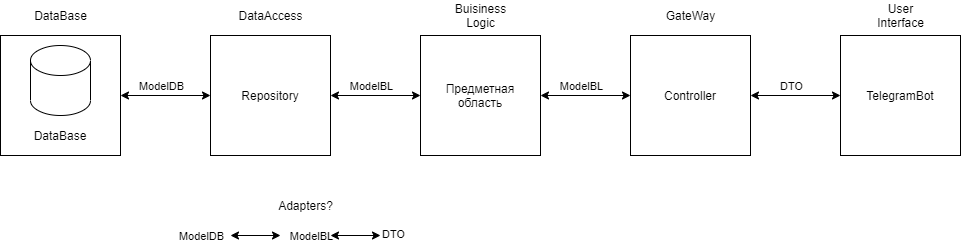

The diagram above was exported from draw.io. Its source (the exported page's mxGraphModel, read from the mxfile embedded in the PNG):
<mxGraphModel dx="952" dy="644" grid="1" gridSize="10" guides="1" tooltips="1" connect="1" arrows="1" fold="1" page="1" pageScale="1" pageWidth="827" pageHeight="1169" math="0" shadow="0">
  <root>
    <mxCell id="0" />
    <mxCell id="1" parent="0" />
    <mxCell id="6FLjUZzUFgMVwfMcdnKA-1" value="" style="rounded=0;whiteSpace=wrap;html=1;" vertex="1" parent="1">
      <mxGeometry x="170" y="280" width="120" height="120" as="geometry" />
    </mxCell>
    <mxCell id="6FLjUZzUFgMVwfMcdnKA-3" value="DataBase" style="text;html=1;align=center;verticalAlign=middle;resizable=0;points=[];autosize=1;" vertex="1" parent="1">
      <mxGeometry x="195" y="250" width="70" height="20" as="geometry" />
    </mxCell>
    <mxCell id="6FLjUZzUFgMVwfMcdnKA-5" value="" style="shape=cylinder3;whiteSpace=wrap;html=1;boundedLbl=1;backgroundOutline=1;size=15;" vertex="1" parent="1">
      <mxGeometry x="200" y="290" width="60" height="70" as="geometry" />
    </mxCell>
    <mxCell id="6FLjUZzUFgMVwfMcdnKA-6" value="DataBase" style="text;html=1;strokeColor=none;fillColor=none;align=center;verticalAlign=middle;whiteSpace=wrap;rounded=0;" vertex="1" parent="1">
      <mxGeometry x="210" y="370" width="40" height="20" as="geometry" />
    </mxCell>
    <mxCell id="6FLjUZzUFgMVwfMcdnKA-7" value="" style="rounded=0;whiteSpace=wrap;html=1;" vertex="1" parent="1">
      <mxGeometry x="380" y="280" width="120" height="120" as="geometry" />
    </mxCell>
    <mxCell id="6FLjUZzUFgMVwfMcdnKA-8" value="DataAccess" style="text;html=1;align=center;verticalAlign=middle;resizable=0;points=[];autosize=1;" vertex="1" parent="1">
      <mxGeometry x="400" y="250" width="80" height="20" as="geometry" />
    </mxCell>
    <mxCell id="6FLjUZzUFgMVwfMcdnKA-10" value="Repository" style="text;html=1;strokeColor=none;fillColor=none;align=center;verticalAlign=middle;whiteSpace=wrap;rounded=0;" vertex="1" parent="1">
      <mxGeometry x="420" y="330" width="40" height="20" as="geometry" />
    </mxCell>
    <mxCell id="6FLjUZzUFgMVwfMcdnKA-11" value="" style="endArrow=classic;startArrow=classic;html=1;exitX=1;exitY=0.5;exitDx=0;exitDy=0;entryX=0;entryY=0.5;entryDx=0;entryDy=0;" edge="1" parent="1" source="6FLjUZzUFgMVwfMcdnKA-1" target="6FLjUZzUFgMVwfMcdnKA-7">
      <mxGeometry width="50" height="50" relative="1" as="geometry">
        <mxPoint x="390" y="420" as="sourcePoint" />
        <mxPoint x="440" y="370" as="targetPoint" />
      </mxGeometry>
    </mxCell>
    <mxCell id="6FLjUZzUFgMVwfMcdnKA-12" value="ModelDB" style="edgeLabel;html=1;align=center;verticalAlign=middle;resizable=0;points=[];" vertex="1" connectable="0" parent="6FLjUZzUFgMVwfMcdnKA-11">
      <mxGeometry x="-0.3619" relative="1" as="geometry">
        <mxPoint x="11" y="-10" as="offset" />
      </mxGeometry>
    </mxCell>
    <mxCell id="6FLjUZzUFgMVwfMcdnKA-13" value="" style="rounded=0;whiteSpace=wrap;html=1;" vertex="1" parent="1">
      <mxGeometry x="590" y="280" width="120" height="120" as="geometry" />
    </mxCell>
    <mxCell id="6FLjUZzUFgMVwfMcdnKA-14" value="Buisiness&lt;br&gt;Logic" style="text;html=1;align=center;verticalAlign=middle;resizable=0;points=[];autosize=1;" vertex="1" parent="1">
      <mxGeometry x="615" y="245" width="70" height="30" as="geometry" />
    </mxCell>
    <mxCell id="6FLjUZzUFgMVwfMcdnKA-15" value="Предметная&lt;br&gt;область" style="text;html=1;strokeColor=none;fillColor=none;align=center;verticalAlign=middle;whiteSpace=wrap;rounded=0;" vertex="1" parent="1">
      <mxGeometry x="630" y="330" width="40" height="20" as="geometry" />
    </mxCell>
    <mxCell id="6FLjUZzUFgMVwfMcdnKA-16" value="" style="endArrow=classic;startArrow=classic;html=1;exitX=1;exitY=0.5;exitDx=0;exitDy=0;entryX=0;entryY=0.5;entryDx=0;entryDy=0;" edge="1" parent="1" target="6FLjUZzUFgMVwfMcdnKA-13">
      <mxGeometry width="50" height="50" relative="1" as="geometry">
        <mxPoint x="500" y="340" as="sourcePoint" />
        <mxPoint x="650" y="370" as="targetPoint" />
      </mxGeometry>
    </mxCell>
    <mxCell id="6FLjUZzUFgMVwfMcdnKA-17" value="ModelBL" style="edgeLabel;html=1;align=center;verticalAlign=middle;resizable=0;points=[];" vertex="1" connectable="0" parent="6FLjUZzUFgMVwfMcdnKA-16">
      <mxGeometry x="-0.3619" relative="1" as="geometry">
        <mxPoint x="11" y="-10" as="offset" />
      </mxGeometry>
    </mxCell>
    <mxCell id="6FLjUZzUFgMVwfMcdnKA-24" value="" style="rounded=0;whiteSpace=wrap;html=1;" vertex="1" parent="1">
      <mxGeometry x="800" y="280" width="120" height="120" as="geometry" />
    </mxCell>
    <mxCell id="6FLjUZzUFgMVwfMcdnKA-25" value="GateWay" style="text;html=1;align=center;verticalAlign=middle;resizable=0;points=[];autosize=1;" vertex="1" parent="1">
      <mxGeometry x="825" y="250" width="70" height="20" as="geometry" />
    </mxCell>
    <mxCell id="6FLjUZzUFgMVwfMcdnKA-26" value="Controller" style="text;html=1;strokeColor=none;fillColor=none;align=center;verticalAlign=middle;whiteSpace=wrap;rounded=0;" vertex="1" parent="1">
      <mxGeometry x="840" y="330" width="40" height="20" as="geometry" />
    </mxCell>
    <mxCell id="6FLjUZzUFgMVwfMcdnKA-27" value="" style="endArrow=classic;startArrow=classic;html=1;exitX=1;exitY=0.5;exitDx=0;exitDy=0;entryX=0;entryY=0.5;entryDx=0;entryDy=0;" edge="1" parent="1" target="6FLjUZzUFgMVwfMcdnKA-24">
      <mxGeometry width="50" height="50" relative="1" as="geometry">
        <mxPoint x="710" y="340" as="sourcePoint" />
        <mxPoint x="860" y="370" as="targetPoint" />
      </mxGeometry>
    </mxCell>
    <mxCell id="6FLjUZzUFgMVwfMcdnKA-28" value="ModelBL" style="edgeLabel;html=1;align=center;verticalAlign=middle;resizable=0;points=[];" vertex="1" connectable="0" parent="6FLjUZzUFgMVwfMcdnKA-27">
      <mxGeometry x="-0.3619" relative="1" as="geometry">
        <mxPoint x="11" y="-10" as="offset" />
      </mxGeometry>
    </mxCell>
    <mxCell id="6FLjUZzUFgMVwfMcdnKA-29" value="" style="rounded=0;whiteSpace=wrap;html=1;" vertex="1" parent="1">
      <mxGeometry x="1010" y="280" width="120" height="120" as="geometry" />
    </mxCell>
    <mxCell id="6FLjUZzUFgMVwfMcdnKA-30" value="User&lt;br&gt;Interface" style="text;html=1;align=center;verticalAlign=middle;resizable=0;points=[];autosize=1;" vertex="1" parent="1">
      <mxGeometry x="1040" y="245" width="60" height="30" as="geometry" />
    </mxCell>
    <mxCell id="6FLjUZzUFgMVwfMcdnKA-31" value="TelegramBot" style="text;html=1;strokeColor=none;fillColor=none;align=center;verticalAlign=middle;whiteSpace=wrap;rounded=0;" vertex="1" parent="1">
      <mxGeometry x="1050" y="330" width="40" height="20" as="geometry" />
    </mxCell>
    <mxCell id="6FLjUZzUFgMVwfMcdnKA-32" value="" style="endArrow=classic;startArrow=classic;html=1;exitX=1;exitY=0.5;exitDx=0;exitDy=0;entryX=0;entryY=0.5;entryDx=0;entryDy=0;" edge="1" parent="1" target="6FLjUZzUFgMVwfMcdnKA-29">
      <mxGeometry width="50" height="50" relative="1" as="geometry">
        <mxPoint x="920" y="340" as="sourcePoint" />
        <mxPoint x="1070" y="370" as="targetPoint" />
      </mxGeometry>
    </mxCell>
    <mxCell id="6FLjUZzUFgMVwfMcdnKA-33" value="DTO" style="edgeLabel;html=1;align=center;verticalAlign=middle;resizable=0;points=[];" vertex="1" connectable="0" parent="6FLjUZzUFgMVwfMcdnKA-32">
      <mxGeometry x="-0.3619" relative="1" as="geometry">
        <mxPoint x="11" y="-10" as="offset" />
      </mxGeometry>
    </mxCell>
    <mxCell id="6FLjUZzUFgMVwfMcdnKA-34" value="ModelDB" style="edgeLabel;html=1;align=center;verticalAlign=middle;resizable=0;points=[];" vertex="1" connectable="0" parent="1">
      <mxGeometry x="370" y="480" as="geometry" />
    </mxCell>
    <mxCell id="6FLjUZzUFgMVwfMcdnKA-35" value="ModelBL" style="edgeLabel;html=1;align=center;verticalAlign=middle;resizable=0;points=[];" vertex="1" connectable="0" parent="1">
      <mxGeometry x="480" y="480" as="geometry" />
    </mxCell>
    <mxCell id="6FLjUZzUFgMVwfMcdnKA-38" value="&lt;span style=&quot;color: rgb(0, 0, 0); font-family: helvetica; font-size: 11px; font-style: normal; font-weight: 400; letter-spacing: normal; text-align: center; text-indent: 0px; text-transform: none; word-spacing: 0px; background-color: rgb(255, 255, 255); display: inline; float: none;&quot;&gt;DTO&lt;/span&gt;" style="text;whiteSpace=wrap;html=1;" vertex="1" parent="1">
      <mxGeometry x="550" y="465" width="50" height="30" as="geometry" />
    </mxCell>
    <mxCell id="6FLjUZzUFgMVwfMcdnKA-39" value="" style="endArrow=classic;startArrow=classic;html=1;" edge="1" parent="1">
      <mxGeometry width="50" height="50" relative="1" as="geometry">
        <mxPoint x="400" y="480" as="sourcePoint" />
        <mxPoint x="450" y="480" as="targetPoint" />
      </mxGeometry>
    </mxCell>
    <mxCell id="6FLjUZzUFgMVwfMcdnKA-40" value="" style="endArrow=classic;startArrow=classic;html=1;entryX=0;entryY=0.5;entryDx=0;entryDy=0;" edge="1" parent="1" target="6FLjUZzUFgMVwfMcdnKA-38">
      <mxGeometry width="50" height="50" relative="1" as="geometry">
        <mxPoint x="500" y="480" as="sourcePoint" />
        <mxPoint x="460" y="490" as="targetPoint" />
      </mxGeometry>
    </mxCell>
    <mxCell id="6FLjUZzUFgMVwfMcdnKA-41" value="Adapters?" style="text;html=1;align=center;verticalAlign=middle;resizable=0;points=[];autosize=1;" vertex="1" parent="1">
      <mxGeometry x="440" y="440" width="70" height="20" as="geometry" />
    </mxCell>
  </root>
</mxGraphModel>